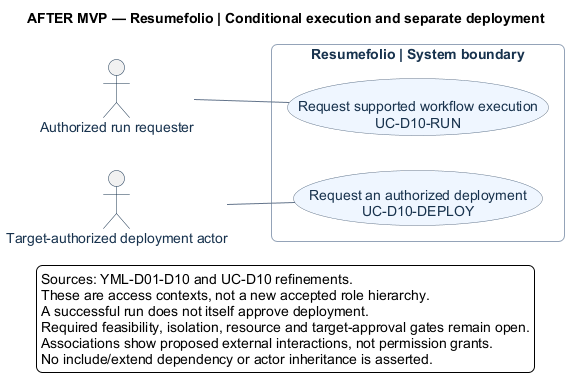

The diagram above was rendered by PlantUML. Its source (embedded in the PNG):
@startuml
' OWNER-MVP-2026-11-04 review: Future after MVP. Provider, advanced Sprint/review, or untrusted execution requirement retained as deferred.
left to right direction
skinparam backgroundColor white
skinparam defaultFontName Arial
skinparam defaultFontSize 14
skinparam shadowing false
skinparam roundcorner 12
skinparam ArrowColor #64748B
skinparam actorBorderColor #17324D
skinparam actorFontColor #17324D
skinparam usecase {
 BackgroundColor #EFF6FF
 BorderColor #64748B
 FontColor #17324D
}
skinparam rectangle {
 BorderColor #94A3B8
 FontColor #17324D
}
title AFTER MVP — Resumefolio | Conditional execution and separate deployment
actor "Authorized run requester" as requester
actor "Target-authorized deployment actor" as deployer
rectangle "Resumefolio | System boundary" {
 usecase "Request supported workflow execution\nUC-D10-RUN" as run [[../04-scenarios-and-models/user-stories-and-scenarios.md#uc-d10-run]]
 usecase "Request an authorized deployment\nUC-D10-DEPLOY" as deploy [[../04-scenarios-and-models/user-stories-and-scenarios.md#uc-d10-deploy]]
}
requester -- run
deployer -- deploy
legend bottom
Sources: YML-D01-D10 and UC-D10 refinements.
These are access contexts, not a new accepted role hierarchy.
A successful run does not itself approve deployment.
Required feasibility, isolation, resource and target-approval gates remain open.
Associations show proposed external interactions, not permission grants.
No include/extend dependency or actor inheritance is asserted.
endlegend
@enduml